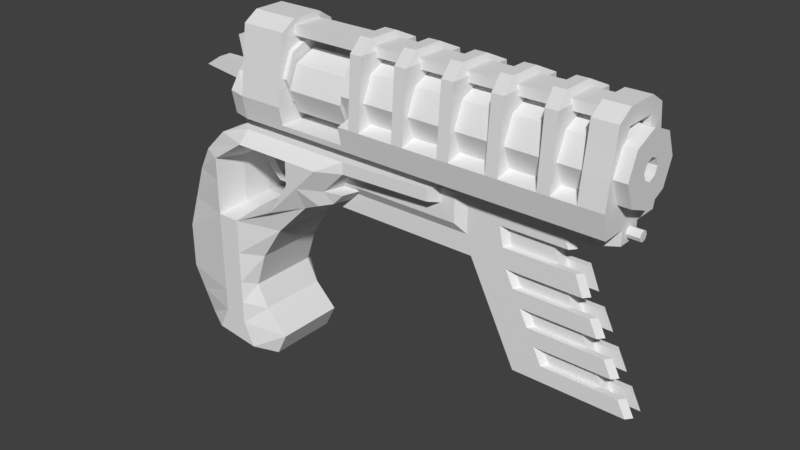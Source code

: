 # Source: Pistol.blend  (saved by Blender 2.77.0; exported with 4.5.12 LTS)
import bpy
from mathutils import Matrix  # noqa: F401  (used for matrix-valued properties, if any)

bpy.ops.wm.read_factory_settings(use_empty=True)
scene = bpy.context.scene
scene.name = 'Scene'

# ---- collections
col_collection_1 = bpy.data.collections.new('Collection 1'); scene.collection.children.link(col_collection_1)

# ---- world
world_world = bpy.data.worlds.new('World'); scene.world = world_world
world_world.color = (0.05088, 0.05088, 0.05088)
world_world.use_sun_shadow = False
world_world.sun_shadow_jitter_overblur = 0.0
world_world.cycles.sampling_method = 'MANUAL'

# ---- meshes
me_cube_001 = bpy.data.meshes.new('Cube.001')
me_cube_001.from_pydata([(2.5, -0.75, 1.0), (2.5, 0.75, 1.0), (2.35, 0.75, 0.65), (2.35, -0.75, 0.65), (-1.0, -0.75, 0.5), (-1.0, 0.75, 0.5), (2.0, 0.75, 0.5), (2.0, -0.75, 0.5), (2.0, 1.0, 1.0), (0.75, 0.75, -1.0), (2.0, -1.0, 1.0), (0.75, -0.75, -1.0), (-0.75, 0.75, 1.0), (-1.5, 0.75, -1.0), (-0.75, -0.75, 1.0), (-1.5, -0.75, -1.0), (-1.5, -0.75, -2.0), (0.75, -0.75, -2.25), (0.75, 0.75, -2.25), (-1.5, 0.75, -2.0), (-1.0, -0.75, -3.0), (1.0, -0.75, -3.25), (1.0, 0.75, -3.25), (-1.0, 0.75, -3.0), (-1.25, -0.75, -2.5), (1.25, -0.75, -2.75), (-1.25, 0.75, -2.5), (1.25, 0.75, -2.75), (-1.5, 0.75, -1.5), (-1.5, -0.75, -1.5), (0.5, -0.75, -1.75), (0.5, 0.75, -1.75), (-1.25, -0.75, -0.25), (1.25, -0.75, -0.25), (1.25, 0.75, -0.25), (-1.25, 0.75, -0.25), (3.0, 0.75, 1.5), (2.5, 1.0, 1.5), (2.5, -1.0, 1.5), (3.0, -0.75, 1.5), (-0.25, -0.75, 1.5), (-0.25, 0.75, 1.5), (3.0, 0.75, 1.75), (2.5, 0.75, 1.75), (2.5, -0.75, 1.75), (3.0, -0.75, 1.75), (0.25, -0.75, 1.75), (0.25, 0.75, 1.75), (4.9, 0.65, 1.5), (4.9, -0.65, 1.5), (4.9, 0.65, 1.75), (4.9, -0.65, 1.75), (2.9, 0.65, 1.0), (2.9, -0.65, 1.0), (2.65, -0.65, 0.75), (2.65, 0.65, 0.75), (-0.25, -1.0, 0.5), (1.25, -1.0, 0.25), (1.25, 1.0, 0.25), (-0.25, 1.0, 0.5), (-0.25, -1.0, -1.0), (0.25, -1.0, -1.0), (1.75, -1.0, 1.0), (-0.25, -1.0, 1.0), (0.25, 1.0, -1.0), (-0.25, 1.0, -1.0), (-0.25, 1.0, 1.0), (1.75, 1.0, 1.0), (-0.25, -1.0, -2.062), (0.25, -1.0, -2.188), (0.25, 1.0, -2.188), (-0.25, 1.0, -2.062), (-0.5, -1.0, -3.062), (0.5, -1.0, -3.188), (0.5, 1.0, -3.188), (-0.5, 1.0, -3.062), (0.25, 1.0, -2.688), (-0.25, 1.0, -2.562), (-0.25, -1.0, -2.562), (0.25, -1.0, -2.688), (0.25, 1.0, -1.688), (-0.25, 1.0, -1.562), (-0.25, -1.0, -1.562), (0.25, -1.0, -1.688), (0.25, 1.0, -0.25), (-0.25, 1.0, -0.25), (-0.25, -1.0, -0.25), (0.25, -1.0, -0.25), (1.75, -1.0, 1.5), (0.5, -1.0, 1.5), (0.5, 1.0, 1.5), (1.75, 1.0, 1.5), (1.75, -0.75, 1.75), (0.5, -0.75, 1.75), (0.5, 0.75, 1.75), (1.75, 0.75, 1.75), (2.6, 0.3333, 1.0), (2.6, -0.3333, 1.0), (2.35, -0.3333, 0.65), (2.35, 0.3333, 0.65), (2.0, -0.3333, 0.5), (2.0, 0.3333, 0.5), (-1.0, 0.3333, 0.5), (-1.0, -0.3333, 0.5), (0.75, -0.3333, -1.0), (0.75, 0.3333, -1.0), (-1.5, 0.3333, -1.0), (-1.5, -0.3333, -1.0), (-0.75, -0.3333, 1.0), (-0.75, 0.3333, 1.0), (0.75, -0.3333, -2.25), (0.75, 0.3333, -2.25), (-1.5, 0.3333, -2.0), (-1.5, -0.3333, -2.0), (1.0, -0.3333, -3.25), (1.0, 0.3333, -3.25), (-1.0, 0.3333, -3.0), (-1.0, -0.3333, -3.0), (1.25, -0.3333, -2.75), (1.25, 0.3333, -2.75), (-1.25, 0.3333, -2.5), (-1.25, -0.3333, -2.5), (0.5, -0.3333, -1.75), (0.5, 0.3333, -1.75), (-1.5, 0.3333, -1.5), (-1.5, -0.3333, -1.5), (-1.25, 0.3333, -0.25), (-1.25, -0.3333, -0.25), (1.25, -0.3333, -0.25), (1.25, 0.3333, -0.25), (3.0, 0.3333, 1.4), (3.0, -0.3333, 1.4), (-0.25, -0.3333, 1.5), (-0.25, 0.3333, 1.5), (3.0, 0.3333, 1.75), (3.0, -0.3333, 1.75), (2.5, 0.3333, 1.75), (2.5, -0.3333, 1.75), (0.25, -0.3333, 1.75), (0.25, 0.3333, 1.75), (5.0, 0.3333, 1.4), (5.0, -0.3333, 1.4), (5.0, 0.3333, 1.75), (5.0, -0.3333, 1.75), (3.0, 0.3333, 1.0), (3.0, -0.3333, 1.0), (2.75, -0.3333, 0.75), (2.75, 0.3333, 0.75), (1.75, 0.3333, 1.75), (1.75, -0.3333, 1.75), (0.5, 0.3333, 1.75), (0.5, -0.3333, 1.75), (-0.5, 0.3333, -3.062), (-0.5, -0.3333, -3.062), (0.5, 0.3333, -3.188), (0.5, -0.3333, -3.188), (1.15, 0.3333, 0.35), (-0.15, 0.3333, 0.5), (-0.15, 0.3333, 0.9), (1.65, 0.3333, 1.0), (0.25, 0.3333, -0.15), (-0.15, 0.3333, -0.15), (0.6, 0.3333, 1.4), (1.65, 0.3333, 1.4), (1.15, -0.3333, 0.35), (-0.15, -0.3333, 0.5), (-0.15, -0.3333, 0.9), (1.65, -0.3333, 1.0), (0.25, -0.3333, -0.15), (-0.15, -0.3333, -0.15), (0.6, -0.3333, 1.4), (1.65, -0.3333, 1.4), (3.0, 0.3333, 1.971), (3.0, -0.3333, 1.971), (2.5, 0.3333, 1.971), (2.5, -0.3333, 1.971), (8.0, 0.3333, 1.971), (8.0, -0.3333, 1.971), (1.5, 0.3333, 1.971), (1.5, -0.3333, 1.971), (0.5, 0.3333, 1.971), (0.5, -0.3333, 1.971), (3.0, 0.3333, 2.596), (3.0, -0.3333, 2.596), (2.5, -2.184e-07, 2.091), (3.0, -2.184e-07, 2.091), (8.0, 0.3333, 2.596), (8.0, -0.3333, 2.596), (1.5, 0.3333, 2.471), (1.5, -0.3333, 2.471), (0.5, 0.3333, 2.721), (0.5, -0.3333, 2.721), (1.5, -0.75, 1.971), (0.5, -0.75, 1.971), (2.5, -0.75, 1.971), (3.0, -0.75, 1.971), (8.0, -0.75, 1.971), (1.5, -0.85, 2.471), (0.5, -0.85, 2.471), (3.0, 0.3333, 2.091), (3.0, -0.85, 2.471), (8.0, -0.85, 2.471), (1.5, 0.75, 1.971), (0.5, 0.75, 1.971), (2.5, 0.75, 1.971), (3.0, 0.75, 1.971), (8.0, 0.75, 1.971), (1.5, 0.85, 2.471), (0.5, 0.85, 2.471), (2.5, 0.3333, 2.091), (3.0, 0.85, 2.471), (8.0, 0.85, 2.471), (-0.1, 0.2333, 1.971), (-0.1, -0.2333, 1.971), (-0.1, 0.3333, 2.721), (-0.1, -0.3333, 2.721), (0.1, 0.65, 1.971), (0.1, -0.65, 1.971), (0.1, -0.75, 2.471), (0.1, 0.75, 2.471), (8.496, 0.2333, 1.971), (8.496, -0.2333, 1.971), (8.496, 0.3333, 2.596), (8.496, -0.3333, 2.596), (8.496, -0.85, 2.471), (8.496, -0.75, 1.971), (8.496, 0.75, 1.971), (8.496, 0.85, 2.471), (1.5, 0.3333, 4.071), (1.5, -0.3333, 4.071), (0.5, 0.3333, 4.071), (0.5, -0.3333, 4.071), (1.5, -0.65, 3.871), (0.5, -0.65, 3.871), (1.5, 0.65, 3.871), (0.5, 0.65, 3.871), (8.0, 0.3333, 4.071), (8.0, -0.3333, 4.071), (8.0, -0.65, 3.871), (8.0, 0.65, 3.871), (8.496, 0.65, 3.871), (8.496, 0.3333, 4.071), (8.496, -0.3333, 4.071), (8.496, -0.65, 3.871), (0.5, 0.7125, 3.431), (0.5, 0.3333, 3.5), (1.5, -0.3333, 3.75), (1.5, -0.7125, 3.431), (0.5, -0.7125, 3.431), (1.5, 0.7125, 3.431), (1.5, 0.3333, 3.75), (0.5, -0.3333, 3.5), (8.496, 0.3333, 3.75), (8.496, 0.7121, 3.431), (8.0, 0.7121, 3.431), (8.496, -0.3333, 3.75), (8.496, -0.7121, 3.431), (8.0, -0.7121, 3.431), (8.0, -0.3333, 3.75), (8.0, 0.3333, 3.75), (8.496, 0.6811, 3.651), (8.0, 0.6811, 3.651), (8.496, -0.3333, 3.95), (8.0, -0.6811, 3.651), (8.0, 0.3333, 3.95), (8.496, 0.3333, 3.95), (8.496, -0.6811, 3.651), (8.0, -0.3333, 3.95), (0.5, 0.3333, 3.75), (1.5, -0.3333, 3.95), (1.5, 0.3333, 3.95), (0.5, 0.6813, 3.651), (1.5, -0.6813, 3.651), (0.5, -0.6813, 3.651), (1.5, 0.6813, 3.651), (0.5, -0.3333, 3.75), (0.25, -0.3333, 3.25), (0.25, 0.3333, 3.25), (2.95, 0.7, 3.0), (8.75, 0.7, 3.0), (2.95, 0.495, 2.505), (8.75, 0.495, 2.505), (2.95, 4.768e-08, 2.3), (8.75, 4.768e-08, 2.3), (2.95, -0.495, 2.505), (8.75, -0.495, 2.505), (2.95, -0.7, 3.0), (8.75, -0.7, 3.0), (2.95, -0.495, 3.495), (8.75, -0.495, 3.495), (2.95, 4.768e-08, 3.7), (8.75, 4.768e-08, 3.7), (2.95, 0.495, 3.495), (8.75, 0.495, 3.495), (8.75, 0.1485, 2.852), (8.75, 0.21, 3.0), (8.75, 9.09e-09, 2.79), (8.75, -0.1485, 2.852), (8.75, -0.21, 3.0), (8.75, -0.1485, 3.148), (8.75, 9.09e-09, 3.21), (8.75, 0.1485, 3.148), (4.0, 0.1485, 2.852), (4.0, 0.21, 3.0), (4.0, 9.09e-09, 2.79), (4.0, -0.1485, 2.852), (4.0, -0.21, 3.0), (4.0, -0.1485, 3.148), (4.0, 9.09e-09, 3.21), (4.0, 0.1485, 3.148), (8.496, 0.7811, 3.0), (8.496, 0.4583, 3.0), (8.0, 0.7811, 3.0), (8.0, 0.4583, 3.0), (8.496, -0.7811, 3.0), (8.0, -0.4583, 3.0), (8.496, -0.4583, 3.0), (8.0, -0.7811, 3.0), (3.0, 0.0, 2.471), (1.5, 0.3333, 2.091), (8.0, 0.0, 2.471), (1.5, 0.0, 2.471), (-0.1, 0.0, 1.971), (8.496, 0.0, 1.971), (8.496, 0.0, 2.471), (1.5, 0.0, 3.75), (3.0, 0.0, 1.571), (3.0, -0.3333, 1.571), (2.5, 0.0, 1.571), (2.5, -0.3333, 1.571), (8.0, 0.0, 1.571), (8.0, -0.3333, 1.571), (1.5, 0.0, 1.571), (1.5, -0.3333, 1.571), (0.5, 0.0, 1.571), (0.5, -0.3333, 1.571), (1.5, 0.3333, 1.571), (0.5, 0.3333, 1.571), (2.5, 0.3333, 1.571), (3.0, 0.3333, 1.571), (8.0, 0.3333, 1.571), (-0.1, -0.2333, 1.571), (-0.1, 0.0, 1.471), (-0.1, 0.2333, 1.571), (8.496, 0.0, 1.671), (8.496, -0.2333, 1.671), (8.496, 0.2333, 1.671), (1.6, 0.7, 3.0), (1.6, 0.495, 2.505), (1.6, 4.768e-08, 2.3), (1.6, -0.495, 2.505), (1.6, -0.7, 3.0), (1.6, -0.495, 3.495), (1.6, 4.768e-08, 3.7), (1.6, 0.495, 3.495), (1.0, 0.7, 3.0), (1.0, 0.495, 2.505), (1.0, 4.768e-08, 2.3), (1.0, -0.495, 2.505), (1.0, -0.7, 3.0), (1.0, -0.495, 3.495), (1.0, 4.768e-08, 3.7), (1.0, 0.495, 3.495), (1.65, 0.672, 2.8), (1.65, 0.4752, 2.325), (1.65, 4.458e-08, 2.128), (1.65, -0.4752, 2.325), (1.65, -0.672, 2.8), (1.65, -0.4752, 3.275), (1.65, 4.458e-08, 3.472), (1.65, 0.4752, 3.275), (2.9, 0.672, 2.8), (2.9, 0.4752, 2.325), (2.9, 4.458e-08, 2.128), (2.9, -0.4752, 2.325), (2.9, -0.672, 2.8), (2.9, -0.4752, 3.275), (2.9, 4.458e-08, 3.472), (2.9, 0.4752, 3.275), (8.0, -0.774, 2.091), (3.0, -0.774, 2.091), (2.5, -0.774, 2.091), (1.5, -0.774, 2.091), (0.5, -0.774, 2.091), (0.5, 0.774, 2.091), (1.5, 0.774, 2.091), (2.5, 0.774, 2.091), (3.0, 0.774, 2.091), (8.0, 0.774, 2.091), (-0.1, 0.3333, 2.151), (-0.1, -0.3333, 2.151), (0.1, -0.674, 2.091), (0.1, 0.674, 2.091), (8.496, -0.2333, 2.091), (8.496, 0.2333, 2.091), (8.496, -0.774, 2.091), (8.496, 0.774, 2.091), (8.496, 0.0, 2.091), (1.5, 4.373e-07, 2.091), (2.5, -0.3333, 2.091), (3.0, -0.3333, 2.091), (1.5, -0.3333, 2.091), (8.0, 0.0, 4.071), (8.496, 0.0, 4.071), (8.496, 0.0, 3.75), (8.496, 0.0, 3.95), (1.5, 0.0, 4.071), (0.5, 0.0, 4.071), (0.5, 0.0, 3.5), (0.5, 0.0, 3.75), (1.5, 0.0, 3.95), (0.25, 0.0, 3.25), (8.0, 0.0, 3.75), (8.0, 0.0, 3.95), (-0.1, 0.0, 2.721), (-0.1, 0.0, 2.151), (8.75, 0.07425, 1.776), (8.75, 0.105, 1.85), (8.75, 1.751e-09, 1.745), (8.75, -0.07425, 1.776), (8.75, -0.105, 1.85), (8.75, -0.07425, 1.924), (8.75, 1.751e-09, 1.955), (8.75, 0.07425, 1.924), (8.431, 0.07425, 1.776), (8.431, 0.105, 1.85), (8.431, 1.751e-09, 1.745), (8.431, -0.07425, 1.776), (8.431, -0.105, 1.85), (8.431, -0.07425, 1.924), (8.431, 1.751e-09, 1.955), (8.431, 0.07425, 1.924), (3.25, -0.85, 2.471), (3.25, 0.85, 2.471), (3.125, -0.3333, 4.071), (3.125, 0.3333, 4.071), (3.25, 0.7499, 3.871), (3.25, -0.7499, 3.871), (3.5, 0.85, 2.471), (3.5, -0.85, 2.471), (3.375, 0.3333, 4.071), (3.375, -0.3333, 4.071), (3.5, 0.7499, 3.871), (3.5, -0.7499, 3.871), (5.25, -0.85, 2.471), (5.25, 0.85, 2.471), (5.125, -0.3333, 4.071), (5.125, 0.3333, 4.071), (5.25, 0.7499, 3.871), (5.25, -0.7499, 3.871), (5.5, 0.85, 2.471), (5.5, -0.85, 2.471), (5.375, 0.3333, 4.071), (5.375, -0.3333, 4.071), (5.5, 0.7499, 3.871), (5.5, -0.7499, 3.871), (4.25, -0.85, 2.471), (4.25, 0.85, 2.471), (4.125, -0.3333, 4.071), (4.125, 0.3333, 4.071), (4.25, 0.7499, 3.871), (4.25, -0.7499, 3.871), (4.5, 0.85, 2.471), (4.5, -0.85, 2.471), (4.375, 0.3333, 4.071), (4.375, -0.3333, 4.071), (4.5, 0.7499, 3.871), (4.5, -0.7499, 3.871), (6.25, -0.85, 2.471), (6.25, 0.85, 2.471), (6.125, -0.3333, 4.071), (6.125, 0.3333, 4.071), (6.25, 0.7499, 3.871), (6.25, -0.7499, 3.871), (6.5, 0.85, 2.471), (6.5, -0.85, 2.471), (6.375, 0.3333, 4.071), (6.375, -0.3333, 4.071), (6.5, 0.7499, 3.871), (6.5, -0.7499, 3.871), (7.25, -0.85, 2.471), (7.25, 0.85, 2.471), (7.125, -0.3333, 4.071), (7.125, 0.3333, 4.071), (7.25, 0.7499, 3.871), (7.25, -0.7499, 3.871), (7.5, 0.85, 2.471), (7.5, -0.85, 2.471), (7.375, 0.3333, 4.071), (7.375, -0.3333, 4.071), (7.5, 0.7499, 3.871), (7.5, -0.7499, 3.871), (0.5118, 0.1875, 0.75), (0.4368, 0.25, 1.0), (0.5118, -0.1875, 0.75), (0.4368, -0.25, 1.0), (0.7618, 0.1875, 0.75), (0.6868, 0.25, 1.0), (0.7618, -0.1875, 0.75), (0.6868, -0.25, 1.0), (0.3868, -0.3333, 1.25), (0.3868, 0.3333, 1.25), (0.6368, -0.3333, 1.25), (0.6368, 0.3333, 1.25), (0.6868, 0.1406, 0.5), (0.6868, -0.1406, 0.5), (0.9368, 0.1406, 0.5), (0.9368, -0.1406, 0.5), (0.3868, -0.3333, 1.5), (0.3868, 0.3333, 1.5), (0.6368, -0.3333, 1.5), (0.6368, 0.3333, 1.5), (-0.211, 0.1875, 2.854), (-0.211, -0.1875, 2.854), (0.2502, 0.1875, 3.047), (0.2502, -0.1875, 3.047), (0.6481, 0.1875, 2.744), (0.6481, -0.1875, 2.744), (0.5847, 0.1875, 2.248), (0.5847, -0.1875, 2.248), (0.1235, 0.1875, 2.055), (0.1235, -0.1875, 2.055), (-0.2744, 0.1875, 2.358), (-0.2744, -0.1875, 2.358), (-0.1533, -0.1406, 2.878), (0.1926, -0.1406, 3.023), (-0.1533, 0.1406, 2.878), (0.1926, 0.1406, 3.023), (-0.2664, -0.1406, 2.42), (-0.2664, 0.1406, 2.42), (-0.2189, 0.1406, 2.792), (-0.2189, -0.1406, 2.792), (-1.258, -0.1406, 2.546), (-1.258, 0.1406, 2.546), (-0.8837, 0.1406, 2.784), (-0.8837, -0.1406, 2.784), (-0.04376, -0.1055, 3.466), (-0.3032, -0.1055, 3.357), (-0.3032, 0.1055, 3.357), (-0.04376, 0.1055, 3.466), (-0.2283, -0.123, 3.118), (-0.2283, 0.123, 3.118), (0.0744, -0.123, 3.244), (0.0744, 0.123, 3.244), (0.04848, -0.1055, 3.504), (0.04848, 0.1055, 3.504), (0.1666, -0.123, 3.283), (0.1666, 0.123, 3.283), (0.0675, 0.1875, 2.642), (0.2059, 0.1875, 2.7), (0.2059, -0.1875, 2.7), (0.0675, -0.1875, 2.642), (0.3252, 0.1875, 2.609), (0.3252, -0.1875, 2.609), (0.3062, 0.1875, 2.46), (0.3062, -0.1875, 2.46), (0.1678, 0.1875, 2.402), (0.1678, -0.1875, 2.402), (0.04848, 0.1875, 2.493), (0.04848, -0.1875, 2.493), (0.2059, -0.3125, 2.7), (0.0675, -0.3125, 2.642), (0.3252, -0.3125, 2.609), (0.3062, -0.3125, 2.46), (0.1678, -0.3125, 2.402), (0.04848, -0.3125, 2.493), (0.0675, 0.3125, 2.642), (0.2059, 0.3125, 2.7), (0.3252, 0.3125, 2.609), (0.3062, 0.3125, 2.46), (0.1678, 0.3125, 2.402), (0.04848, 0.3125, 2.493), (5.5, 0.125, 0.5), (5.5, -0.125, 0.5), (5.5, 0.125, 1.7), (5.5, -0.125, 1.7), (2.0, 0.125, 0.5), (2.0, -0.125, 0.5), (2.0, 0.125, 1.7), (2.0, -0.125, 1.7), (7.5, 0.125, 0.5), (7.5, -0.125, 0.5), (7.0, 0.125, 1.7), (7.0, -0.125, 1.7), (6.5, 0.125, -1.5), (6.5, -0.125, -1.5), (8.5, 0.125, -1.5), (8.5, -0.125, -1.5), (2.0, -0.125, 0.9), (2.0, -0.125, 1.3), (2.0, 0.125, 0.9), (2.0, 0.125, 1.3), (7.333, -0.125, 0.9), (7.167, -0.125, 1.3), (7.333, 0.125, 0.9), (7.167, 0.125, 1.3), (7.667, -0.125, 0.1667), (7.833, -0.125, -0.1667), (8.0, -0.125, -0.5), (8.167, -0.125, -0.8333), (8.333, -0.125, -1.167), (6.333, -0.125, -1.167), (6.167, -0.125, -0.8333), (6.0, -0.125, -0.5), (5.833, -0.125, -0.1667), (5.667, -0.125, 0.1667), (6.333, 0.125, -1.167), (6.167, 0.125, -0.8333), (6.0, 0.125, -0.5), (5.833, 0.125, -0.1667), (5.667, 0.125, 0.1667), (8.333, 0.125, -1.167), (8.167, 0.125, -0.8333), (8.0, 0.125, -0.5), (7.833, 0.125, -0.1667), (7.667, 0.125, 0.1667), (6.205, -0.125, 1.7), (6.449, -0.125, 0.5), (6.449, 0.125, 0.5), (6.205, 0.125, 1.7), (7.349, -0.125, -1.5), (7.349, 0.125, -1.5), (6.286, 0.125, 1.3), (6.367, 0.125, 0.9), (6.367, -0.125, 0.9), (6.286, -0.125, 1.3), (6.615, 0.125, 0.1667), (6.782, 0.125, -0.1667), (6.949, 0.125, -0.5), (7.115, 0.125, -0.8333), (7.282, 0.125, -1.167), (6.615, -0.125, 0.1667), (6.782, -0.125, -0.1667), (6.949, -0.125, -0.5), (7.115, -0.125, -0.8333), (7.282, -0.125, -1.167), (5.5, -0.25, 1.3), (5.5, -0.25, 1.7), (2.0, -0.25, 1.3), (2.0, -0.25, 1.7), (5.6, -0.25, 0.5), (2.0, -0.25, 0.5), (7.167, -0.25, 1.3), (7.0, -0.25, 1.7), (6.205, -0.25, 1.7), (6.349, -0.25, 0.5), (7.349, -0.25, -1.5), (6.6, -0.25, -1.5), (8.333, -0.25, -1.167), (8.5, -0.25, -1.5), (5.767, -0.25, 0.1667), (5.5, -0.25, 0.9), (2.0, -0.25, 0.9), (7.5, -0.25, 0.5), (7.333, -0.25, 0.9), (6.267, -0.25, 0.9), (6.186, -0.25, 1.3), (7.667, -0.25, 0.1667), (7.833, -0.25, -0.1667), (8.0, -0.25, -0.5), (8.167, -0.25, -0.8333), (6.433, -0.25, -1.167), (6.267, -0.25, -0.8333), (6.1, -0.25, -0.5), (5.933, -0.25, -0.1667), (6.515, -0.25, 0.1667), (6.682, -0.25, -0.1667), (6.849, -0.25, -0.5), (7.015, -0.25, -0.8333), (7.182, -0.25, -1.167), (5.5, 0.25, 1.3), (5.5, 0.25, 1.7), (2.0, 0.25, 1.3), (2.0, 0.25, 1.7), (5.6, 0.25, 0.5), (2.0, 0.25, 0.5), (7.167, 0.25, 1.3), (7.0, 0.25, 1.7), (6.349, 0.25, 0.5), (6.205, 0.25, 1.7), (7.349, 0.25, -1.5), (6.6, 0.25, -1.5), (5.767, 0.25, 0.1667), (5.5, 0.25, 0.9), (2.0, 0.25, 0.9), (7.5, 0.25, 0.5), (7.333, 0.25, 0.9), (6.186, 0.25, 1.3), (6.267, 0.25, 0.9), (6.433, 0.25, -1.167), (6.267, 0.25, -0.8333), (6.1, 0.25, -0.5), (5.933, 0.25, -0.1667), (8.5, 0.25, -1.5), (8.333, 0.25, -1.167), (8.167, 0.25, -0.8333), (8.0, 0.25, -0.5), (7.833, 0.25, -0.1667), (7.667, 0.25, 0.1667), (6.515, 0.25, 0.1667), (6.682, 0.25, -0.1667), (6.849, 0.25, -0.5), (7.015, 0.25, -0.8333), (7.182, 0.25, -1.167), (5.3, -0.375, 1.5), (5.3, -0.375, 1.7), (2.0, -0.375, 1.5), (2.0, -0.375, 1.7), (5.3, -0.375, 1.1), (2.0, -0.375, 1.1), (5.3, 0.375, 1.5), (5.3, 0.375, 1.7), (2.0, 0.375, 1.5), (2.0, 0.375, 1.7), (5.3, 0.375, 1.1), (2.0, 0.375, 1.1), (8.833, 0.125, -1.167), (8.733, 0.25, -1.167), (7.667, -0.125, 1.3), (7.5, -0.125, 1.7), (7.667, 0.125, 1.3), (7.5, 0.125, 1.7), (8.833, -0.125, -1.167), (9.0, -0.125, -1.5), (8.733, -0.25, -1.167), (7.567, 0.25, 1.3), (8.0, -0.125, 0.5), (7.833, -0.125, 0.9), (8.0, 0.125, 0.5), (7.833, 0.125, 0.9), (8.667, 0.125, -0.8333), (8.567, 0.25, -0.8333), (8.167, -0.125, 0.1667), (8.333, -0.125, -0.1667), (8.5, -0.125, -0.5), (8.667, -0.125, -0.8333), (9.0, 0.125, -1.5), (8.5, 0.125, -0.5), (8.333, 0.125, -0.1667), (8.167, 0.125, 0.1667), (8.9, -0.25, -1.5), (8.4, -0.25, -0.5), (8.4, 0.25, -0.5), (8.567, -0.25, -0.8333), (7.9, 0.25, 0.5), (7.733, 0.25, 0.9), (8.233, -0.25, -0.1667), (8.233, 0.25, -0.1667), (7.4, -0.25, 1.7), (7.567, -0.25, 1.3), (7.9, -0.25, 0.5), (7.733, -0.25, 0.9), (8.067, -0.25, 0.1667), (7.4, 0.25, 1.7), (8.9, 0.25, -1.5), (8.067, 0.25, 0.1667)], [], [(10, 7, 3, 0), (6, 8, 1, 2), (108, 14, 40, 132), (2, 1, 52, 55), (63, 14, 4, 56), (101, 6, 2, 99), (67, 8, 6, 58), (109, 12, 5, 102), (62, 10, 38, 88), (124, 28, 19, 112), (86, 32, 15, 60), (128, 33, 11, 104), (84, 34, 9, 64), (126, 35, 13, 106), (78, 24, 20, 72), (122, 30, 17, 110), (82, 29, 16, 68), (80, 31, 18, 70), (154, 74, 22, 115), (120, 26, 23, 116), (118, 25, 21, 114), (76, 27, 22, 74), (70, 18, 27, 76), (110, 17, 25, 118), (112, 19, 26, 120), (68, 16, 24, 78), (64, 9, 31, 80), (60, 15, 29, 82), (104, 11, 30, 122), (106, 13, 28, 124), (102, 5, 35, 126), (58, 6, 34, 84), (100, 7, 33, 128), (56, 4, 32, 86), (36, 37, 43, 42), (36, 42, 50, 48), (96, 1, 36, 130), (1, 8, 37, 36), (66, 12, 41, 90), (10, 0, 39, 38), (137, 44, 45, 135), (150, 94, 47, 139), (90, 41, 47, 94), (88, 38, 44, 92), (38, 39, 45, 44), (132, 40, 46, 138), (140, 48, 50, 142), (130, 36, 48, 140), (135, 45, 51, 143), (45, 39, 49, 51), (145, 53, 54, 146), (97, 0, 53, 145), (99, 2, 55, 147), (0, 3, 54, 53), (40, 89, 93, 46), (91, 90, 94, 95), (37, 91, 95, 43), (85, 84, 64, 65), (136, 43, 95, 148), (150, 151, 149, 148), (8, 67, 91, 37), (7, 57, 87, 33), (5, 59, 85, 35), (11, 61, 83, 30), (87, 86, 60, 61), (13, 65, 81, 28), (81, 80, 70, 71), (17, 69, 79, 25), (83, 82, 68, 69), (19, 71, 77, 26), (77, 76, 74, 75), (26, 77, 75, 23), (152, 75, 74, 154), (116, 23, 75, 152), (154, 155, 153, 152), (28, 81, 71, 19), (71, 70, 76, 77), (30, 83, 69, 17), (61, 60, 82, 83), (25, 79, 73, 21), (69, 68, 78, 79), (35, 85, 65, 13), (65, 64, 80, 81), (33, 87, 61, 11), (89, 88, 92, 93), (14, 63, 89, 40), (12, 66, 59, 5), (10, 62, 57, 7), (148, 95, 94, 150), (155, 73, 72, 153), (20, 117, 153, 72), (117, 116, 152, 153), (151, 93, 92, 149), (44, 137, 149, 92), (137, 136, 148, 149), (3, 98, 146, 54), (98, 99, 147, 146), (1, 96, 144, 52), (96, 97, 145, 144), (52, 144, 147, 55), (144, 145, 146, 147), (42, 134, 142, 50), (134, 135, 143, 142), (39, 131, 141, 49), (131, 130, 140, 141), (49, 141, 143, 51), (141, 140, 142, 143), (41, 133, 139, 47), (133, 132, 138, 139), (93, 151, 138, 46), (151, 150, 139, 138), (43, 136, 134, 42), (136, 137, 135, 134), (0, 97, 131, 39), (97, 96, 130, 131), (6, 101, 129, 34), (101, 100, 128, 129), (4, 103, 127, 32), (103, 102, 126, 127), (15, 107, 125, 29), (107, 106, 124, 125), (9, 105, 123, 31), (105, 104, 122, 123), (16, 113, 121, 24), (113, 112, 120, 121), (18, 111, 119, 27), (111, 110, 118, 119), (27, 119, 115, 22), (119, 118, 114, 115), (24, 121, 117, 20), (121, 120, 116, 117), (73, 155, 114, 21), (155, 154, 115, 114), (31, 123, 111, 18), (123, 122, 110, 111), (32, 127, 107, 15), (127, 126, 106, 107), (34, 129, 105, 9), (129, 128, 104, 105), (29, 125, 113, 16), (125, 124, 112, 113), (14, 108, 103, 4), (108, 109, 102, 103), (7, 100, 98, 3), (100, 101, 99, 98), (12, 109, 133, 41), (109, 108, 132, 133), (79, 78, 72, 73), (59, 66, 158, 157), (85, 59, 157, 161), (90, 91, 163, 162), (91, 67, 159, 163), (67, 58, 156, 159), (58, 84, 160, 156), (84, 85, 161, 160), (66, 90, 162, 158), (157, 158, 166, 165), (161, 157, 165, 169), (163, 159, 167, 171), (160, 161, 169, 168), (159, 156, 164, 167), (156, 160, 168, 164), (158, 162, 170, 166), (162, 163, 171, 170), (164, 168, 87, 57), (166, 170, 89, 63), (170, 171, 88, 89), (165, 166, 63, 56), (169, 165, 56, 86), (171, 167, 62, 88), (168, 169, 86, 87), (167, 164, 57, 62), (220, 323, 344, 346), (177, 173, 327, 331), (213, 322, 342, 341), (322, 212, 343, 342), (273, 272, 232, 233), (318, 183, 187, 320), (172, 174, 204, 205), (179, 175, 194, 192), (173, 177, 196, 195), (384, 203, 216, 392), (187, 183, 200, 201), (379, 196, 225, 395), (178, 180, 203, 202), (380, 379, 201, 200), (383, 382, 197, 198), (184, 398, 401, 399), (172, 176, 340, 339), (272, 269, 229, 232), (185, 184, 399, 400), (190, 208, 219, 214), (181, 179, 192, 193), (175, 173, 195, 194), (385, 384, 208, 207), (199, 209, 184, 185), (209, 319, 398, 184), (388, 387, 210, 211), (388, 211, 227, 396), (174, 178, 202, 204), (182, 186, 211, 210), (271, 268, 230, 235), (181, 193, 217, 213), (176, 172, 205, 206), (390, 213, 217, 391), (389, 214, 219, 392), (203, 180, 212, 216), (198, 191, 215, 218), (178, 174, 338, 336), (383, 198, 218, 391), (397, 394, 222, 324), (393, 223, 224, 395), (394, 220, 226, 396), (176, 206, 226, 220), (266, 262, 242, 243), (260, 261, 239, 240), (196, 177, 221, 225), (265, 260, 240, 241), (407, 231, 229, 406), (229, 231, 233, 232), (230, 228, 234, 235), (274, 271, 235, 234), (410, 270, 228, 406), (275, 273, 233, 231), (409, 275, 231, 407), (270, 274, 234, 228), (239, 236, 241, 240), (237, 238, 243, 242), (402, 237, 242, 403), (405, 265, 241, 403), (267, 263, 238, 237), (261, 264, 236, 239), (263, 266, 243, 238), (404, 255, 258, 412), (188, 207, 249, 250), (191, 251, 276, 215), (191, 198, 248, 251), (321, 188, 250, 325), (207, 208, 244, 249), (208, 190, 245, 244), (197, 189, 246, 247), (198, 197, 247, 248), (317, 314, 256, 257), (312, 313, 259, 254), (315, 317, 257, 258), (311, 252, 259, 313), (311, 310, 253, 252), (310, 312, 254, 253), (314, 316, 255, 256), (257, 256, 266, 263), (254, 259, 264, 261), (258, 257, 263, 267), (404, 252, 265, 405), (252, 253, 260, 265), (253, 254, 261, 260), (256, 255, 262, 266), (250, 249, 274, 270), (408, 251, 275, 409), (251, 248, 273, 275), (269, 246, 258, 267), (249, 244, 271, 274), (244, 245, 268, 271), (247, 246, 269, 272), (248, 247, 272, 273), (252, 404, 412, 259), (250, 270, 264, 259), (245, 190, 214, 277), (276, 411, 414, 215), (408, 245, 277, 411), (278, 279, 281, 280), (280, 281, 283, 282), (282, 283, 285, 284), (284, 285, 287, 286), (286, 287, 289, 288), (288, 289, 291, 290), (293, 291, 300, 301), (290, 291, 293, 292), (292, 293, 279, 278), (278, 280, 282, 284, 286, 288, 290, 292), (295, 301, 309, 303), (283, 281, 294, 296), (289, 287, 298, 299), (279, 293, 301, 295), (281, 279, 295, 294), (285, 283, 296, 297), (291, 289, 299, 300), (287, 285, 297, 298), (302, 303, 309, 308, 307, 306, 305, 304), (300, 299, 307, 308), (298, 297, 305, 306), (296, 294, 302, 304), (301, 300, 308, 309), (299, 298, 306, 307), (297, 296, 304, 305), (294, 295, 303, 302), (324, 222, 186, 320), (316, 223, 187, 315), (259, 412, 325, 250), (227, 211, 312, 310), (222, 227, 310, 311), (222, 311, 313, 186), (211, 186, 313, 312), (255, 316, 315, 258), (224, 223, 316, 314), (187, 201, 317, 315), (201, 224, 314, 317), (223, 324, 320, 187), (189, 321, 325, 246), (393, 397, 324, 223), (212, 180, 337, 343), (175, 179, 333, 329), (386, 385, 319, 209), (182, 318, 320, 186), (387, 386, 209, 199), (221, 177, 331, 345), (180, 178, 336, 337), (176, 220, 346, 340), (179, 181, 335, 333), (334, 332, 333, 335), (328, 332, 336, 338), (326, 330, 331, 327), (328, 326, 327, 329), (330, 340, 346, 344), (334, 335, 341, 342), (337, 334, 342, 343), (331, 330, 344, 345), (338, 339, 326, 328), (339, 340, 330, 326), (329, 333, 332, 328), (337, 336, 332, 334), (323, 221, 345, 344), (174, 172, 339, 338), (181, 213, 341, 335), (173, 175, 329, 327), (347, 354, 353, 352, 351, 350, 349, 348), (355, 356, 357, 358, 359, 360, 361, 362), (353, 354, 362, 361), (351, 352, 360, 359), (349, 350, 358, 357), (347, 348, 356, 355), (354, 347, 355, 362), (352, 353, 361, 360), (350, 351, 359, 358), (348, 349, 357, 356), (363, 364, 365, 366, 367, 368, 369, 370), (371, 378, 377, 376, 375, 374, 373, 372), (370, 369, 377, 378), (368, 367, 375, 376), (366, 365, 373, 374), (364, 363, 371, 372), (363, 370, 378, 371), (369, 368, 376, 377), (367, 366, 374, 375), (365, 364, 372, 373), (221, 323, 397, 393), (222, 394, 396, 227), (221, 393, 395, 225), (323, 220, 394, 397), (193, 383, 391, 217), (212, 389, 392, 216), (215, 390, 391, 218), (412, 258, 246, 325), (206, 388, 396, 226), (206, 205, 387, 388), (204, 202, 385, 386), (205, 204, 386, 387), (202, 203, 384, 385), (194, 195, 380, 381), (193, 192, 382, 383), (192, 194, 381, 382), (195, 196, 379, 380), (201, 379, 395, 224), (208, 384, 392, 219), (399, 401, 382, 381), (400, 399, 381, 380), (398, 319, 188, 321), (319, 385, 207, 188), (401, 398, 321, 189), (382, 401, 189, 197), (199, 185, 318, 182), (400, 380, 200, 183), (185, 400, 183, 318), (387, 199, 182, 210), (255, 404, 405, 262), (262, 405, 403, 242), (236, 402, 403, 241), (251, 408, 411, 276), (245, 408, 409, 268), (268, 409, 407, 230), (269, 410, 406, 229), (230, 407, 406, 228), (402, 236, 264, 413), (237, 402, 413, 267), (267, 413, 410, 269), (413, 264, 270, 410), (411, 277, 214, 414), (212, 322, 415, 389), (322, 213, 390, 415), (389, 415, 414, 214), (415, 390, 215, 414), (416, 418, 419, 420, 421, 422, 423, 417), (424, 425, 431, 430, 429, 428, 427, 426), (417, 423, 431, 425), (422, 421, 429, 430), (420, 419, 427, 428), (418, 416, 424, 426), (423, 422, 430, 431), (421, 420, 428, 429), (419, 418, 426, 427), (416, 417, 425, 424), (435, 436, 437, 434), (436, 433, 432, 437), (440, 441, 443, 442), (442, 443, 439, 438), (437, 432, 439, 443), (434, 437, 443, 441), (435, 434, 441, 440), (433, 436, 442, 438), (436, 435, 440, 442), (432, 433, 438, 439), (447, 448, 449, 446), (448, 445, 444, 449), (452, 453, 455, 454), (454, 455, 451, 450), (449, 444, 451, 455), (446, 449, 455, 453), (447, 446, 453, 452), (445, 448, 454, 450), (448, 447, 452, 454), (444, 445, 450, 451), (459, 460, 461, 458), (460, 457, 456, 461), (464, 465, 467, 466), (466, 467, 463, 462), (461, 456, 463, 467), (458, 461, 467, 465), (459, 458, 465, 464), (457, 460, 466, 462), (460, 459, 464, 466), (456, 457, 462, 463), (471, 472, 473, 470), (472, 469, 468, 473), (476, 477, 479, 478), (478, 479, 475, 474), (473, 468, 475, 479), (470, 473, 479, 477), (471, 470, 477, 476), (469, 472, 478, 474), (472, 471, 476, 478), (468, 469, 474, 475), (483, 484, 485, 482), (484, 481, 480, 485), (488, 489, 491, 490), (490, 491, 487, 486), (485, 480, 487, 491), (482, 485, 491, 489), (483, 482, 489, 488), (481, 484, 490, 486), (484, 483, 488, 490), (480, 481, 486, 487), (493, 495, 494, 492), (497, 496, 498, 499), (495, 493, 501, 500), (493, 492, 496, 497), (494, 498, 507, 505), (494, 495, 499, 498), (502, 500, 508, 510), (499, 495, 500, 502), (493, 497, 503, 501), (497, 499, 502, 503), (504, 505, 507, 506), (498, 496, 506, 507), (492, 494, 505, 504), (496, 492, 504, 506), (508, 509, 511, 510), (503, 502, 510, 511), (501, 503, 511, 509), (500, 501, 509, 508), (514, 515, 517, 516), (516, 517, 519, 518), (518, 519, 521, 520), (522, 512, 548, 558), (520, 521, 523, 522), (515, 513, 551, 550), (515, 514, 527, 525), (514, 512, 526, 527), (512, 513, 524, 526), (541, 540, 537, 538), (513, 515, 525, 524), (512, 522, 529, 530), (528, 531, 535, 532), (513, 512, 530, 531), (523, 513, 531, 528), (522, 523, 528, 529), (534, 533, 532, 535), (529, 528, 532, 533), (531, 530, 534, 535), (530, 529, 533, 534), (539, 538, 537, 536), (540, 542, 536, 537), (543, 541, 538, 539), (539, 536, 544, 545), (525, 527, 543, 542), (527, 526, 541, 543), (524, 525, 542, 540), (526, 524, 540, 541), (546, 547, 545, 544), (542, 543, 547, 546), (536, 542, 546, 544), (543, 539, 545, 547), (551, 559, 565, 561), (558, 548, 566, 571), (520, 522, 558, 556), (518, 520, 556, 554), (513, 523, 559, 551), (516, 518, 554, 552), (523, 521, 557, 559), (514, 516, 552, 549), (521, 519, 555, 557), (512, 514, 549, 548), (519, 517, 553, 555), (517, 515, 550, 553), (560, 561, 565, 564, 563, 562), (559, 557, 564, 565), (557, 555, 563, 564), (555, 553, 562, 563), (553, 550, 560, 562), (550, 551, 561, 560), (566, 567, 568, 569, 570, 571), (556, 558, 571, 570), (554, 556, 570, 569), (552, 554, 569, 568), (549, 552, 568, 567), (548, 549, 567, 566), (603, 604, 664, 663), (589, 591, 578, 579), (588, 589, 638, 652), (573, 572, 576, 577), (582, 619, 679, 677), (574, 575, 579, 578), (593, 583, 582, 595), (589, 579, 639, 638), (594, 623, 688, 686), (616, 619, 582, 583), (621, 620, 587, 586), (606, 601, 585, 584), (611, 630, 703, 694), (600, 611, 586, 587), (626, 618, 678, 699), (622, 623, 594, 595), (581, 592, 594, 580), (592, 593, 595, 594), (618, 580, 685, 678), (596, 597, 733, 732), (602, 603, 663, 662), (577, 588, 652, 641), (577, 576, 590, 588), (588, 590, 591, 589), (634, 635, 669, 668), (624, 625, 593, 592), (581, 580, 615, 596), (596, 615, 614, 597), (597, 614, 613, 598), (598, 613, 612, 599), (599, 612, 611, 600), (622, 595, 676, 687), (629, 612, 695, 702), (572, 610, 682, 674), (610, 609, 692, 682), (613, 628, 701, 696), (572, 573, 605, 610), (610, 605, 604, 609), (609, 604, 603, 608), (608, 603, 602, 607), (607, 602, 601, 606), (617, 581, 596, 631), (601, 602, 662, 661), (632, 597, 598, 633), (635, 600, 648, 669), (634, 599, 600, 635), (585, 601, 661, 647), (599, 634, 668, 660), (616, 583, 643, 644), (587, 620, 646, 649), (633, 598, 659, 667), (612, 629, 630, 611), (628, 627, 700, 701), (614, 627, 628, 613), (609, 608, 691, 692), (580, 618, 626, 615), (615, 698, 755, 739), (625, 624, 655, 656), (677, 676, 725, 753), (574, 578, 673, 671), (627, 614, 697, 700), (584, 585, 620, 621), (575, 574, 619, 616), (608, 607, 690, 691), (597, 632, 666, 658), (653, 654, 751, 750), (656, 644, 643, 642), (651, 640, 641, 652), (669, 648, 649, 646), (637, 636, 704, 705), (652, 638, 706, 709), (645, 655, 654, 653), (665, 657, 658, 666), (667, 659, 660, 668), (662, 668, 669, 661), (663, 667, 668, 662), (664, 666, 667, 663), (650, 665, 666, 664), (640, 645, 665, 650), (651, 636, 656, 655), (640, 651, 655, 645), (661, 669, 646, 647), (636, 637, 644, 656), (632, 633, 667, 666), (604, 605, 650, 664), (573, 577, 641, 640), (620, 585, 647, 646), (617, 631, 665, 645), (579, 575, 637, 639), (580, 594, 729, 728), (624, 592, 654, 655), (594, 686, 745, 729), (593, 625, 656, 642), (575, 616, 644, 637), (605, 573, 640, 650), (581, 617, 645, 653), (582, 677, 753, 721), (631, 596, 657, 665), (670, 671, 711, 710), (688, 678, 685, 686), (703, 689, 681, 680), (679, 687, 676, 677), (674, 683, 684, 675), (683, 670, 710, 714), (678, 674, 682, 699), (699, 682, 692, 700), (700, 692, 691, 701), (701, 691, 690, 702), (702, 690, 689, 703), (696, 701, 702, 695), (698, 699, 700, 697), (670, 683, 688, 687), (671, 670, 687, 679), (694, 703, 680, 693), (683, 674, 678, 688), (600, 587, 723, 722), (659, 598, 734, 741), (621, 586, 693, 680), (623, 622, 687, 688), (593, 642, 749, 718), (619, 574, 671, 679), (578, 591, 672, 673), (590, 576, 675, 684), (591, 590, 684, 672), (606, 584, 681, 689), (607, 606, 689, 690), (584, 621, 680, 681), (630, 629, 702, 703), (615, 626, 699, 698), (576, 572, 674, 675), (705, 704, 706, 707), (704, 708, 709, 706), (636, 651, 708, 704), (651, 652, 709, 708), (639, 637, 705, 707), (638, 639, 707, 706), (710, 711, 713, 712), (714, 710, 712, 715), (684, 683, 714, 715), (671, 673, 713, 711), (672, 684, 715, 712), (673, 672, 712, 713), (736, 716, 717, 754), (734, 735, 743, 741), (728, 729, 745, 744), (719, 718, 749, 748), (727, 726, 750, 751), (722, 723, 740, 724), (732, 733, 746, 752), (720, 721, 753, 725), (730, 737, 742, 731), (738, 739, 755, 747), (586, 611, 716, 736), (583, 593, 718, 719), (648, 600, 722, 724), (598, 599, 735, 734), (595, 582, 721, 720), (642, 643, 748, 749), (612, 613, 737, 730), (611, 694, 717, 716), (676, 595, 720, 725), (658, 657, 752, 746), (695, 612, 730, 731), (614, 615, 739, 738), (697, 614, 738, 747), (694, 693, 754, 717), (660, 659, 741, 743), (693, 586, 736, 754), (613, 696, 742, 737), (581, 653, 750, 726), (696, 695, 731, 742), (649, 648, 724, 740), (599, 660, 743, 735), (654, 592, 727, 751), (698, 697, 747, 755), (657, 596, 732, 752), (587, 649, 740, 723), (597, 658, 746, 733), (686, 685, 744, 745), (592, 581, 726, 727), (643, 583, 719, 748), (685, 580, 728, 744)])
me_cube_001.use_remesh_preserve_volume = False
me_cube_001.use_remesh_preserve_attributes = False
me_cube_001.use_mirror_vertex_groups = False
me_cube_001.update()

# ---- objects
ob_cube = bpy.data.objects.new('Cube', me_cube_001)

# ---- transforms, parenting, visibility, modifiers, constraints
ob_cube.location = (0.0, 0.0, 0.0)
ob_cube.lineart.crease_threshold = 0.0

# ---- collection membership
col_collection_1.objects.link(ob_cube)

# ---- scene / render settings (as saved in the file)
scene.frame_start = 1; scene.frame_end = 250; scene.frame_set(1)
scene.render.engine = 'BLENDER_EEVEE_NEXT'
scene.render.resolution_percentage = 50
scene.render.dither_intensity = 0.0
scene.cycles.use_denoising = False
scene.cycles.samples = 128
scene.cycles.sampling_pattern = 'TABULATED_SOBOL'
scene.cycles.light_sampling_threshold = 0.0
scene.cycles.use_adaptive_sampling = False
scene.cycles.use_light_tree = False
scene.cycles.blur_glossy = 0.0
scene.cycles.sample_clamp_indirect = 0.0
scene.view_settings.view_transform = 'Standard'
bpy.context.view_layer.update()

# ---- added for rendering (the .blend has no active camera and no usable light): camera, sun
cam_auto = bpy.data.cameras.new('AutoCamera')
cam_auto.lens = 50.0
cam_auto.sensor_width = 36.0
cam_auto.clip_end = 1000.0
ob_auto_camera = bpy.data.objects.new('AutoCamera', cam_auto)
scene.collection.objects.link(ob_auto_camera)
ob_auto_camera.location = (15.7368, -14.3841, 9.99988)
ob_auto_camera.rotation_euler = (1.09748, -7.21219e-08, 0.694738)
scene.camera = ob_auto_camera
light_auto_sun = bpy.data.lights.new('AutoSun', 'SUN')
light_auto_sun.energy = 3.0
light_auto_sun.angle = 0.0523599
ob_auto_sun = bpy.data.objects.new('AutoSun', light_auto_sun)
scene.collection.objects.link(ob_auto_sun)
ob_auto_sun.rotation_euler = (0.872665, 0.174533, 0.523599)
bpy.context.view_layer.update()

